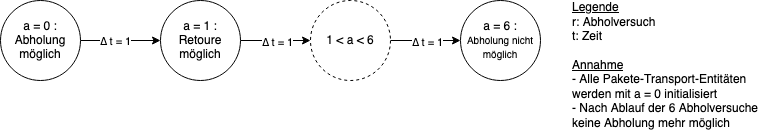

The diagram above was exported from draw.io. Its source (the exported page's mxGraphModel, read from the mxfile embedded in the PNG):
<mxGraphModel dx="582" dy="-404" grid="1" gridSize="10" guides="1" tooltips="1" connect="1" arrows="1" fold="1" page="1" pageScale="1" pageWidth="850" pageHeight="1100" math="0" shadow="0">
  <root>
    <mxCell id="0" />
    <mxCell id="1" parent="0" />
    <mxCell id="njq_PqTSgbvUEpIGGIMR-1" style="edgeStyle=orthogonalEdgeStyle;rounded=0;orthogonalLoop=1;jettySize=auto;html=1;exitX=1;exitY=0.5;exitDx=0;exitDy=0;" edge="1" parent="1" source="njq_PqTSgbvUEpIGGIMR-3" target="njq_PqTSgbvUEpIGGIMR-6">
      <mxGeometry relative="1" as="geometry" />
    </mxCell>
    <mxCell id="njq_PqTSgbvUEpIGGIMR-2" value="∆ t = 1" style="edgeLabel;html=1;align=center;verticalAlign=middle;resizable=0;points=[];" vertex="1" connectable="0" parent="njq_PqTSgbvUEpIGGIMR-1">
      <mxGeometry x="-0.1422" relative="1" as="geometry">
        <mxPoint as="offset" />
      </mxGeometry>
    </mxCell>
    <mxCell id="njq_PqTSgbvUEpIGGIMR-3" value="a = 0 : &lt;br&gt;Abholung möglich" style="ellipse;whiteSpace=wrap;html=1;aspect=fixed;" vertex="1" parent="1">
      <mxGeometry y="1100" width="80" height="80" as="geometry" />
    </mxCell>
    <mxCell id="njq_PqTSgbvUEpIGGIMR-4" style="edgeStyle=orthogonalEdgeStyle;rounded=0;orthogonalLoop=1;jettySize=auto;html=1;exitX=1;exitY=0.5;exitDx=0;exitDy=0;entryX=0;entryY=0.5;entryDx=0;entryDy=0;" edge="1" parent="1" source="njq_PqTSgbvUEpIGGIMR-6" target="njq_PqTSgbvUEpIGGIMR-10">
      <mxGeometry relative="1" as="geometry" />
    </mxCell>
    <mxCell id="njq_PqTSgbvUEpIGGIMR-5" value="∆ t = 1" style="edgeLabel;html=1;align=center;verticalAlign=middle;resizable=0;points=[];" vertex="1" connectable="0" parent="njq_PqTSgbvUEpIGGIMR-4">
      <mxGeometry x="0.0287" y="-1" relative="1" as="geometry">
        <mxPoint as="offset" />
      </mxGeometry>
    </mxCell>
    <mxCell id="njq_PqTSgbvUEpIGGIMR-6" value="a = 1 : &lt;br&gt;Retoure möglich" style="ellipse;whiteSpace=wrap;html=1;aspect=fixed;" vertex="1" parent="1">
      <mxGeometry x="160" y="1100" width="80" height="80" as="geometry" />
    </mxCell>
    <mxCell id="njq_PqTSgbvUEpIGGIMR-7" value="&lt;div align=&quot;left&quot;&gt;&lt;u&gt;Legende&lt;/u&gt;&lt;/div&gt;&lt;div align=&quot;left&quot;&gt;r: Abholversuch&lt;br&gt;&lt;/div&gt;&lt;div align=&quot;left&quot;&gt;t: Zeit&lt;br&gt;&lt;/div&gt;&lt;div align=&quot;left&quot;&gt;&lt;br&gt;&lt;/div&gt;&lt;div align=&quot;left&quot;&gt;&lt;u&gt;Annahme&lt;/u&gt;&lt;/div&gt;&lt;div align=&quot;left&quot;&gt;- Alle Pakete-Transport-Entitäten &lt;br&gt;werden mit a = 0 initialisiert&lt;br&gt;&lt;u&gt;&lt;/u&gt;&lt;/div&gt;&lt;div align=&quot;left&quot;&gt;- Nach Ablauf der 6 Abholversuche&lt;br&gt;keine Abholung mehr möglich&lt;br&gt;&lt;/div&gt;" style="text;html=1;align=left;verticalAlign=middle;resizable=0;points=[];autosize=1;strokeColor=none;" vertex="1" parent="1">
      <mxGeometry x="570" y="1100" width="200" height="130" as="geometry" />
    </mxCell>
    <mxCell id="njq_PqTSgbvUEpIGGIMR-8" style="edgeStyle=orthogonalEdgeStyle;rounded=0;orthogonalLoop=1;jettySize=auto;html=1;exitX=1;exitY=0.5;exitDx=0;exitDy=0;entryX=0;entryY=0.5;entryDx=0;entryDy=0;" edge="1" parent="1" source="njq_PqTSgbvUEpIGGIMR-10" target="njq_PqTSgbvUEpIGGIMR-11">
      <mxGeometry relative="1" as="geometry" />
    </mxCell>
    <mxCell id="njq_PqTSgbvUEpIGGIMR-9" value="∆ t = 1" style="edgeLabel;html=1;align=center;verticalAlign=middle;resizable=0;points=[];" vertex="1" connectable="0" parent="njq_PqTSgbvUEpIGGIMR-8">
      <mxGeometry x="0.0287" y="-1" relative="1" as="geometry">
        <mxPoint as="offset" />
      </mxGeometry>
    </mxCell>
    <mxCell id="njq_PqTSgbvUEpIGGIMR-10" value="1 &amp;lt; a &amp;lt; 6" style="ellipse;whiteSpace=wrap;html=1;aspect=fixed;dashed=1;" vertex="1" parent="1">
      <mxGeometry x="310" y="1100" width="80" height="80" as="geometry" />
    </mxCell>
    <mxCell id="njq_PqTSgbvUEpIGGIMR-11" value="a = 6 : &lt;br&gt;&lt;font style=&quot;font-size: 10px&quot;&gt;Abholung nicht möglich&lt;/font&gt;" style="ellipse;whiteSpace=wrap;html=1;aspect=fixed;" vertex="1" parent="1">
      <mxGeometry x="460" y="1100" width="80" height="80" as="geometry" />
    </mxCell>
  </root>
</mxGraphModel>